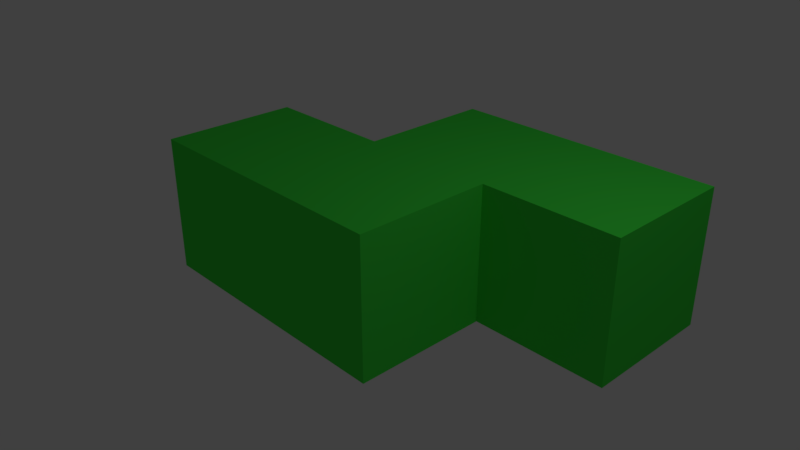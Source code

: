 # Source: S.blend  (saved by Blender 2.78.0; exported with 4.5.12 LTS)
import bpy
from mathutils import Matrix  # noqa: F401  (used for matrix-valued properties, if any)

bpy.ops.wm.read_factory_settings(use_empty=True)
scene = bpy.context.scene
scene.name = 'Scene'

# ---- collections
col_collection_1 = bpy.data.collections.new('Collection 1'); scene.collection.children.link(col_collection_1)

# ---- materials (node trees are filled in below, after node groups)
mat_s = bpy.data.materials.new('S')
mat_s.alpha_threshold = 0.0
mat_s.use_transparent_shadow = False
mat_s.diffuse_color = (0.05505, 0.8, 0.06208, 1.0)
mat_s.roughness = 0.5
mat_s.line_color = (0.0, 0.0, 0.0, 1.0)

# ---- material node trees

# ---- world
world_world = bpy.data.worlds.new('World'); scene.world = world_world
world_world.color = (0.05088, 0.05088, 0.05088)
world_world.use_sun_shadow = False
world_world.sun_shadow_jitter_overblur = 0.0
world_world.cycles.sampling_method = 'MANUAL'

# ---- cameras
cam_camera = bpy.data.cameras.new('Camera')
cam_camera.clip_end = 100.0
cam_camera.lens = 35.0
cam_camera.sensor_width = 32.0
cam_camera.sensor_height = 18.0
cam_camera.ortho_scale = 7.314
cam_camera.dof.focus_distance = 0.0
cam_camera.dof.aperture_fstop = 128.0

# ---- lights
light_lamp = bpy.data.lights.new('Lamp', 'POINT')
light_lamp.transmission_factor = 0.0
light_lamp.cutoff_distance = 30.0
light_lamp.energy = 100.0
light_lamp.shadow_buffer_clip_start = 1.001
light_lamp.shadow_soft_size = 0.1
light_lamp.shadow_maximum_resolution = 0.006
light_lamp.use_absolute_resolution = True

# ---- meshes
me_cube = bpy.data.meshes.new('Cube')
me_cube.from_pydata([(1.0, 1.0, -1.0), (1.0, -1.0, -1.0), (-1.0, -1.0, -1.0), (-1.0, 1.0, -1.0), (1.0, 1.0, 1.0), (1.0, -1.0, 1.0), (-1.0, -1.0, 1.0), (-1.0, 1.0, 1.0), (-3.0, -1.0, -1.0), (-3.0, 1.0, -1.0), (-3.0, -1.0, 1.0), (-3.0, 1.0, 1.0), (1.0, 3.0, -1.0), (-1.0, 3.0, -1.0), (1.0, 3.0, 1.0), (-1.0, 3.0, 1.0), (3.0, 1.0, -1.0), (3.0, 1.0, 1.0), (3.0, 3.0, -1.0), (3.0, 3.0, 1.0)], [], [(0, 1, 2, 3), (4, 7, 6, 5), (0, 4, 5, 1), (1, 5, 6, 2), (6, 7, 11, 10), (7, 4, 14, 15), (8, 10, 11, 9), (7, 3, 9, 11), (3, 2, 8, 9), (2, 6, 10, 8), (14, 12, 13, 15), (3, 7, 15, 13), (0, 3, 13, 12), (0, 12, 18, 16), (17, 16, 18, 19), (12, 14, 19, 18), (4, 0, 16, 17), (14, 4, 17, 19)])
me_cube.materials.append(mat_s)
me_cube.use_remesh_preserve_volume = False
me_cube.use_remesh_preserve_attributes = False
me_cube.use_mirror_vertex_groups = False
me_cube.update()

# ---- objects
ob_s = bpy.data.objects.new('S', me_cube)
ob_lamp = bpy.data.objects.new('Lamp', light_lamp)
ob_camera = bpy.data.objects.new('Camera', cam_camera)

# ---- transforms, parenting, visibility, modifiers, constraints
ob_s.location = (0.0, 0.0, 0.0)
ob_s.lock_rotations_4d = False
ob_s.empty_display_type = 'ARROWS'
ob_s.lineart.crease_threshold = 0.0
ob_lamp.location = (4.076, 1.005, 5.904)
ob_lamp.rotation_euler = (0.6503, 0.05522, 1.866)
ob_lamp.lock_rotations_4d = False
ob_lamp.empty_display_type = 'ARROWS'
ob_lamp.color = (0.0, 0.0, 0.0, 0.0)
ob_lamp.lineart.crease_threshold = 0.0
ob_camera.location = (7.481, -6.508, 5.344)
ob_camera.rotation_euler = (1.109, 0.0, 0.8149)
ob_camera.lock_rotations_4d = False
ob_camera.empty_display_type = 'ARROWS'
ob_camera.color = (0.0, 0.0, 0.0, 0.0)
ob_camera.display_type = 'WIRE'
ob_camera.lineart.crease_threshold = 0.0

# ---- collection membership
col_collection_1.objects.link(ob_s)
col_collection_1.objects.link(ob_lamp)
col_collection_1.objects.link(ob_camera)

# ---- scene / render settings (as saved in the file)
scene.camera = ob_camera
scene.frame_start = 1; scene.frame_end = 250; scene.frame_set(1)
scene.render.engine = 'BLENDER_EEVEE_NEXT'
scene.render.resolution_percentage = 50
scene.render.dither_intensity = 0.0
scene.cycles.use_denoising = False
scene.cycles.samples = 128
scene.cycles.sampling_pattern = 'TABULATED_SOBOL'
scene.cycles.light_sampling_threshold = 0.0
scene.cycles.use_adaptive_sampling = False
scene.cycles.use_light_tree = False
scene.cycles.blur_glossy = 0.0
scene.cycles.sample_clamp_indirect = 0.0
scene.view_settings.view_transform = 'Standard'
bpy.context.view_layer.update()
